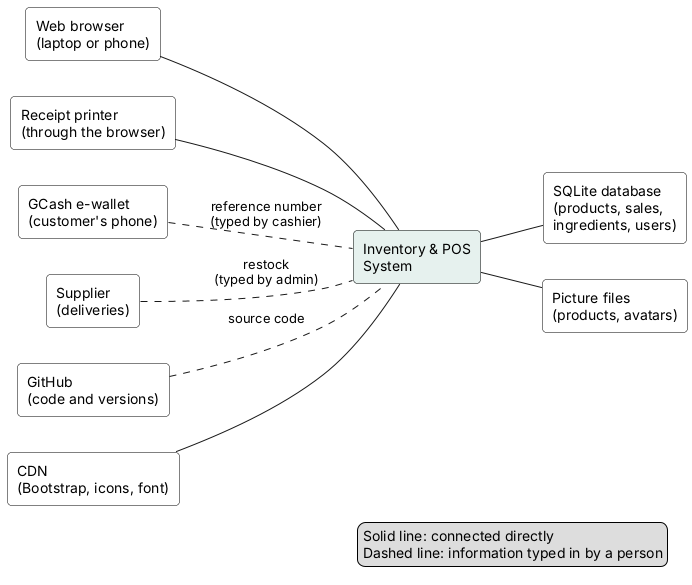

The diagram above was rendered by PlantUML. Its source (embedded in the PNG):
@startuml
' Context model - Inventory & POS System (v0.18.2), Lecture 5 p. 10 style
' The system in the middle; the other systems and devices it works with around it.
' Paste into draw.io (Arrange > Insert > Advanced > PlantUML) or planttext.com to edit.
skinparam defaultFontName Arial
skinparam shadowing false
skinparam rectangle {
  BackgroundColor White
  BorderColor Black
  RoundCorner 8
}
left to right direction

rectangle "Web browser\n(laptop or phone)" as Browser
rectangle "Receipt printer\n(through the browser)" as Printer
rectangle "GCash e-wallet\n(customer's phone)" as GCash
rectangle "Inventory & POS\nSystem" as POS #E6F1EE
rectangle "SQLite database\n(products, sales,\ningredients, users)" as DB
rectangle "Picture files\n(products, avatars)" as Files
rectangle "Supplier\n(deliveries)" as Supplier
rectangle "GitHub\n(code and versions)" as GitHub
rectangle "CDN\n(Bootstrap, icons, font)" as CDN

Browser -- POS
Printer -- POS
GCash .. POS : reference number\n(typed by cashier)
POS -- DB
POS -- Files
Supplier .. POS : restock\n(typed by admin)
GitHub .. POS : source code
CDN -- POS
legend right
  Solid line: connected directly
  Dashed line: information typed in by a person
endlegend
@enduml